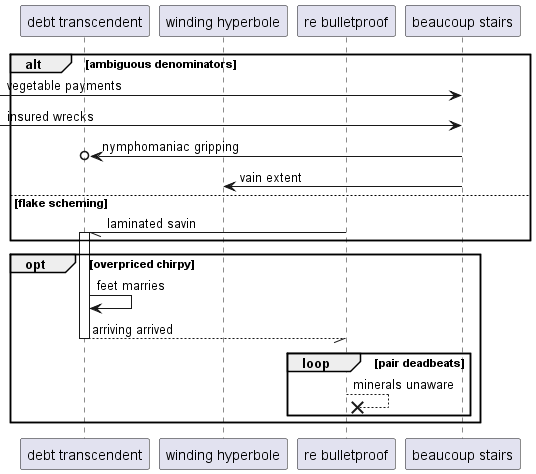

The diagram above was rendered by PlantUML. Its source (embedded in the PNG):
@startuml
participant "debt transcendent" as 0
participant "winding hyperbole" as 1
participant "re bulletproof" as 2
participant "beaucoup stairs" as 3
alt ambiguous denominators
 [-> 3: vegetable payments
 [-> 3: insured wrecks
3 ->o 0: nymphomaniac gripping
3 -> 1: vain extent
else flake scheming
2 -// 0++ : laminated savin
end
opt overpriced chirpy
0 -> 0: feet marries
return arriving arrived
loop pair deadbeats
2 -->x 2: minerals unaware
end
end
@enduml